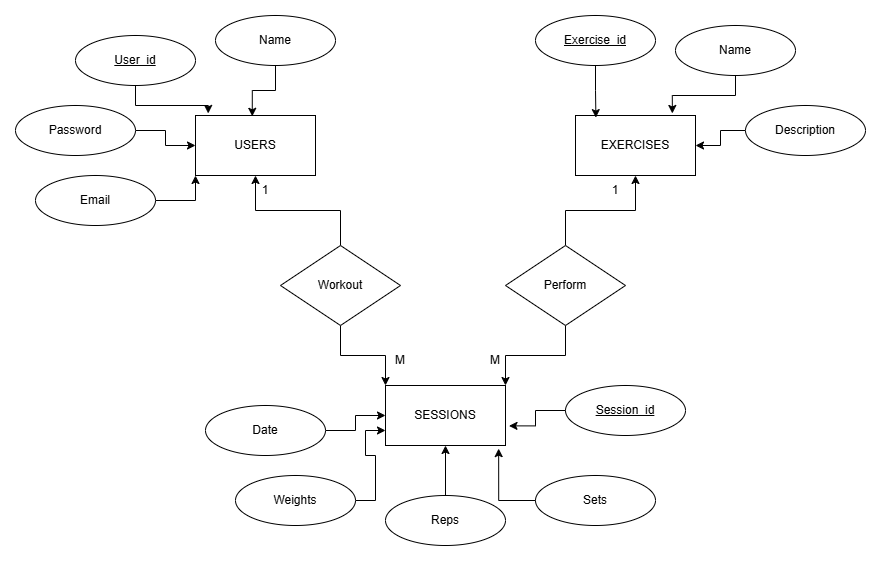

The diagram above was exported from draw.io. Its source (the exported page's mxGraphModel, read from the mxfile embedded in the PNG):
<mxGraphModel dx="1674" dy="772" grid="1" gridSize="10" guides="1" tooltips="1" connect="1" arrows="1" fold="1" page="1" pageScale="1" pageWidth="850" pageHeight="1100" math="0" shadow="0">
  <root>
    <mxCell id="0" />
    <mxCell id="1" parent="0" />
    <mxCell id="MPIs_C9Ccc75byPZvY-K-1" value="USERS" style="rounded=0;whiteSpace=wrap;html=1;" parent="1" vertex="1">
      <mxGeometry x="600" y="385" width="120" height="60" as="geometry" />
    </mxCell>
    <mxCell id="MPIs_C9Ccc75byPZvY-K-2" value="EXERCISES" style="rounded=0;whiteSpace=wrap;html=1;" parent="1" vertex="1">
      <mxGeometry x="980" y="385" width="120" height="60" as="geometry" />
    </mxCell>
    <mxCell id="MPIs_C9Ccc75byPZvY-K-3" value="SESSIONS" style="rounded=0;whiteSpace=wrap;html=1;" parent="1" vertex="1">
      <mxGeometry x="790" y="655" width="120" height="60" as="geometry" />
    </mxCell>
    <mxCell id="MPIs_C9Ccc75byPZvY-K-4" value="&lt;u&gt;User_id&lt;/u&gt;" style="ellipse;whiteSpace=wrap;html=1;" parent="1" vertex="1">
      <mxGeometry x="480" y="305" width="120" height="50" as="geometry" />
    </mxCell>
    <mxCell id="MPIs_C9Ccc75byPZvY-K-5" value="&lt;span&gt;Name&lt;/span&gt;" style="ellipse;whiteSpace=wrap;html=1;fontStyle=0" parent="1" vertex="1">
      <mxGeometry x="620" y="285" width="120" height="50" as="geometry" />
    </mxCell>
    <mxCell id="iHUZIbSfQTCCxbtnIbjr-22" style="edgeStyle=orthogonalEdgeStyle;rounded=0;orthogonalLoop=1;jettySize=auto;html=1;" parent="1" source="iHUZIbSfQTCCxbtnIbjr-1" target="MPIs_C9Ccc75byPZvY-K-1" edge="1">
      <mxGeometry relative="1" as="geometry" />
    </mxCell>
    <mxCell id="iHUZIbSfQTCCxbtnIbjr-1" value="Password" style="ellipse;whiteSpace=wrap;html=1;fontStyle=0" parent="1" vertex="1">
      <mxGeometry x="420" y="375" width="120" height="50" as="geometry" />
    </mxCell>
    <mxCell id="iHUZIbSfQTCCxbtnIbjr-23" style="edgeStyle=orthogonalEdgeStyle;rounded=0;orthogonalLoop=1;jettySize=auto;html=1;entryX=0;entryY=1;entryDx=0;entryDy=0;" parent="1" source="iHUZIbSfQTCCxbtnIbjr-2" target="MPIs_C9Ccc75byPZvY-K-1" edge="1">
      <mxGeometry relative="1" as="geometry" />
    </mxCell>
    <mxCell id="iHUZIbSfQTCCxbtnIbjr-2" value="Email" style="ellipse;whiteSpace=wrap;html=1;fontStyle=0" parent="1" vertex="1">
      <mxGeometry x="440" y="445" width="120" height="50" as="geometry" />
    </mxCell>
    <mxCell id="iHUZIbSfQTCCxbtnIbjr-4" value="Name" style="ellipse;whiteSpace=wrap;html=1;fontStyle=0" parent="1" vertex="1">
      <mxGeometry x="1080" y="295" width="120" height="50" as="geometry" />
    </mxCell>
    <mxCell id="iHUZIbSfQTCCxbtnIbjr-5" value="&lt;u&gt;Exercise_id&lt;/u&gt;" style="ellipse;whiteSpace=wrap;html=1;" parent="1" vertex="1">
      <mxGeometry x="940" y="285" width="120" height="50" as="geometry" />
    </mxCell>
    <mxCell id="iHUZIbSfQTCCxbtnIbjr-26" style="edgeStyle=orthogonalEdgeStyle;rounded=0;orthogonalLoop=1;jettySize=auto;html=1;entryX=1;entryY=0.5;entryDx=0;entryDy=0;" parent="1" source="iHUZIbSfQTCCxbtnIbjr-6" target="MPIs_C9Ccc75byPZvY-K-2" edge="1">
      <mxGeometry relative="1" as="geometry" />
    </mxCell>
    <mxCell id="iHUZIbSfQTCCxbtnIbjr-6" value="Description" style="ellipse;whiteSpace=wrap;html=1;fontStyle=0" parent="1" vertex="1">
      <mxGeometry x="1150" y="375" width="120" height="50" as="geometry" />
    </mxCell>
    <mxCell id="iHUZIbSfQTCCxbtnIbjr-7" value="&lt;u&gt;Session_id&lt;/u&gt;" style="ellipse;whiteSpace=wrap;html=1;" parent="1" vertex="1">
      <mxGeometry x="970" y="655" width="120" height="50" as="geometry" />
    </mxCell>
    <mxCell id="iHUZIbSfQTCCxbtnIbjr-9" value="Sets" style="ellipse;whiteSpace=wrap;html=1;fontStyle=0" parent="1" vertex="1">
      <mxGeometry x="940" y="745" width="120" height="50" as="geometry" />
    </mxCell>
    <mxCell id="iHUZIbSfQTCCxbtnIbjr-30" style="edgeStyle=orthogonalEdgeStyle;rounded=0;orthogonalLoop=1;jettySize=auto;html=1;entryX=0;entryY=0.75;entryDx=0;entryDy=0;" parent="1" source="iHUZIbSfQTCCxbtnIbjr-10" target="MPIs_C9Ccc75byPZvY-K-3" edge="1">
      <mxGeometry relative="1" as="geometry" />
    </mxCell>
    <mxCell id="iHUZIbSfQTCCxbtnIbjr-10" value="Weights" style="ellipse;whiteSpace=wrap;html=1;fontStyle=0" parent="1" vertex="1">
      <mxGeometry x="640" y="745" width="120" height="50" as="geometry" />
    </mxCell>
    <mxCell id="iHUZIbSfQTCCxbtnIbjr-29" style="edgeStyle=orthogonalEdgeStyle;rounded=0;orthogonalLoop=1;jettySize=auto;html=1;entryX=0.5;entryY=1;entryDx=0;entryDy=0;" parent="1" source="iHUZIbSfQTCCxbtnIbjr-11" target="MPIs_C9Ccc75byPZvY-K-3" edge="1">
      <mxGeometry relative="1" as="geometry" />
    </mxCell>
    <mxCell id="iHUZIbSfQTCCxbtnIbjr-11" value="Reps" style="ellipse;whiteSpace=wrap;html=1;fontStyle=0" parent="1" vertex="1">
      <mxGeometry x="790" y="765" width="120" height="50" as="geometry" />
    </mxCell>
    <mxCell id="iHUZIbSfQTCCxbtnIbjr-31" style="edgeStyle=orthogonalEdgeStyle;rounded=0;orthogonalLoop=1;jettySize=auto;html=1;entryX=0;entryY=0.5;entryDx=0;entryDy=0;" parent="1" source="iHUZIbSfQTCCxbtnIbjr-12" target="MPIs_C9Ccc75byPZvY-K-3" edge="1">
      <mxGeometry relative="1" as="geometry" />
    </mxCell>
    <mxCell id="iHUZIbSfQTCCxbtnIbjr-12" value="Date" style="ellipse;whiteSpace=wrap;html=1;fontStyle=0" parent="1" vertex="1">
      <mxGeometry x="610" y="675" width="120" height="50" as="geometry" />
    </mxCell>
    <mxCell id="iHUZIbSfQTCCxbtnIbjr-16" style="edgeStyle=orthogonalEdgeStyle;rounded=0;orthogonalLoop=1;jettySize=auto;html=1;entryX=0.5;entryY=1;entryDx=0;entryDy=0;" parent="1" source="iHUZIbSfQTCCxbtnIbjr-13" target="MPIs_C9Ccc75byPZvY-K-2" edge="1">
      <mxGeometry relative="1" as="geometry" />
    </mxCell>
    <mxCell id="iHUZIbSfQTCCxbtnIbjr-17" style="edgeStyle=orthogonalEdgeStyle;rounded=0;orthogonalLoop=1;jettySize=auto;html=1;entryX=1;entryY=0;entryDx=0;entryDy=0;" parent="1" source="iHUZIbSfQTCCxbtnIbjr-13" target="MPIs_C9Ccc75byPZvY-K-3" edge="1">
      <mxGeometry relative="1" as="geometry" />
    </mxCell>
    <mxCell id="iHUZIbSfQTCCxbtnIbjr-13" value="Perform" style="rhombus;whiteSpace=wrap;html=1;" parent="1" vertex="1">
      <mxGeometry x="910" y="515" width="120" height="80" as="geometry" />
    </mxCell>
    <mxCell id="iHUZIbSfQTCCxbtnIbjr-18" style="edgeStyle=orthogonalEdgeStyle;rounded=0;orthogonalLoop=1;jettySize=auto;html=1;entryX=0.5;entryY=1;entryDx=0;entryDy=0;" parent="1" source="iHUZIbSfQTCCxbtnIbjr-15" target="MPIs_C9Ccc75byPZvY-K-1" edge="1">
      <mxGeometry relative="1" as="geometry" />
    </mxCell>
    <mxCell id="iHUZIbSfQTCCxbtnIbjr-19" style="edgeStyle=orthogonalEdgeStyle;rounded=0;orthogonalLoop=1;jettySize=auto;html=1;entryX=0;entryY=0;entryDx=0;entryDy=0;" parent="1" source="iHUZIbSfQTCCxbtnIbjr-15" target="MPIs_C9Ccc75byPZvY-K-3" edge="1">
      <mxGeometry relative="1" as="geometry" />
    </mxCell>
    <mxCell id="iHUZIbSfQTCCxbtnIbjr-15" value="Workout" style="rhombus;whiteSpace=wrap;html=1;" parent="1" vertex="1">
      <mxGeometry x="685" y="515" width="120" height="80" as="geometry" />
    </mxCell>
    <mxCell id="iHUZIbSfQTCCxbtnIbjr-21" style="edgeStyle=orthogonalEdgeStyle;rounded=0;orthogonalLoop=1;jettySize=auto;html=1;entryX=0.106;entryY=-0.034;entryDx=0;entryDy=0;entryPerimeter=0;" parent="1" source="MPIs_C9Ccc75byPZvY-K-4" target="MPIs_C9Ccc75byPZvY-K-1" edge="1">
      <mxGeometry relative="1" as="geometry" />
    </mxCell>
    <mxCell id="iHUZIbSfQTCCxbtnIbjr-24" style="edgeStyle=orthogonalEdgeStyle;rounded=0;orthogonalLoop=1;jettySize=auto;html=1;entryX=0.17;entryY=0.035;entryDx=0;entryDy=0;entryPerimeter=0;" parent="1" source="iHUZIbSfQTCCxbtnIbjr-5" target="MPIs_C9Ccc75byPZvY-K-2" edge="1">
      <mxGeometry relative="1" as="geometry" />
    </mxCell>
    <mxCell id="iHUZIbSfQTCCxbtnIbjr-25" style="edgeStyle=orthogonalEdgeStyle;rounded=0;orthogonalLoop=1;jettySize=auto;html=1;entryX=0.807;entryY=-0.034;entryDx=0;entryDy=0;entryPerimeter=0;" parent="1" source="iHUZIbSfQTCCxbtnIbjr-4" target="MPIs_C9Ccc75byPZvY-K-2" edge="1">
      <mxGeometry relative="1" as="geometry" />
    </mxCell>
    <mxCell id="iHUZIbSfQTCCxbtnIbjr-27" style="edgeStyle=orthogonalEdgeStyle;rounded=0;orthogonalLoop=1;jettySize=auto;html=1;entryX=1.029;entryY=0.673;entryDx=0;entryDy=0;entryPerimeter=0;" parent="1" source="iHUZIbSfQTCCxbtnIbjr-7" target="MPIs_C9Ccc75byPZvY-K-3" edge="1">
      <mxGeometry relative="1" as="geometry" />
    </mxCell>
    <mxCell id="iHUZIbSfQTCCxbtnIbjr-28" style="edgeStyle=orthogonalEdgeStyle;rounded=0;orthogonalLoop=1;jettySize=auto;html=1;entryX=0.943;entryY=1.052;entryDx=0;entryDy=0;entryPerimeter=0;" parent="1" source="iHUZIbSfQTCCxbtnIbjr-9" target="MPIs_C9Ccc75byPZvY-K-3" edge="1">
      <mxGeometry relative="1" as="geometry" />
    </mxCell>
    <mxCell id="iHUZIbSfQTCCxbtnIbjr-32" value="1" style="text;html=1;align=center;verticalAlign=middle;whiteSpace=wrap;rounded=0;" parent="1" vertex="1">
      <mxGeometry x="640" y="445" width="60" height="30" as="geometry" />
    </mxCell>
    <mxCell id="iHUZIbSfQTCCxbtnIbjr-33" value="M" style="text;html=1;align=center;verticalAlign=middle;whiteSpace=wrap;rounded=0;" parent="1" vertex="1">
      <mxGeometry x="775" y="615" width="60" height="30" as="geometry" />
    </mxCell>
    <mxCell id="iHUZIbSfQTCCxbtnIbjr-34" value="M" style="text;html=1;align=center;verticalAlign=middle;whiteSpace=wrap;rounded=0;" parent="1" vertex="1">
      <mxGeometry x="870" y="615" width="60" height="30" as="geometry" />
    </mxCell>
    <mxCell id="iHUZIbSfQTCCxbtnIbjr-35" value="1" style="text;html=1;align=center;verticalAlign=middle;whiteSpace=wrap;rounded=0;" parent="1" vertex="1">
      <mxGeometry x="990" y="445" width="60" height="30" as="geometry" />
    </mxCell>
    <mxCell id="XamGgOF5hkrHarbAyhgL-1" style="edgeStyle=orthogonalEdgeStyle;rounded=0;orthogonalLoop=1;jettySize=auto;html=1;entryX=0.473;entryY=0.013;entryDx=0;entryDy=0;entryPerimeter=0;" edge="1" parent="1" source="MPIs_C9Ccc75byPZvY-K-5" target="MPIs_C9Ccc75byPZvY-K-1">
      <mxGeometry relative="1" as="geometry" />
    </mxCell>
  </root>
</mxGraphModel>